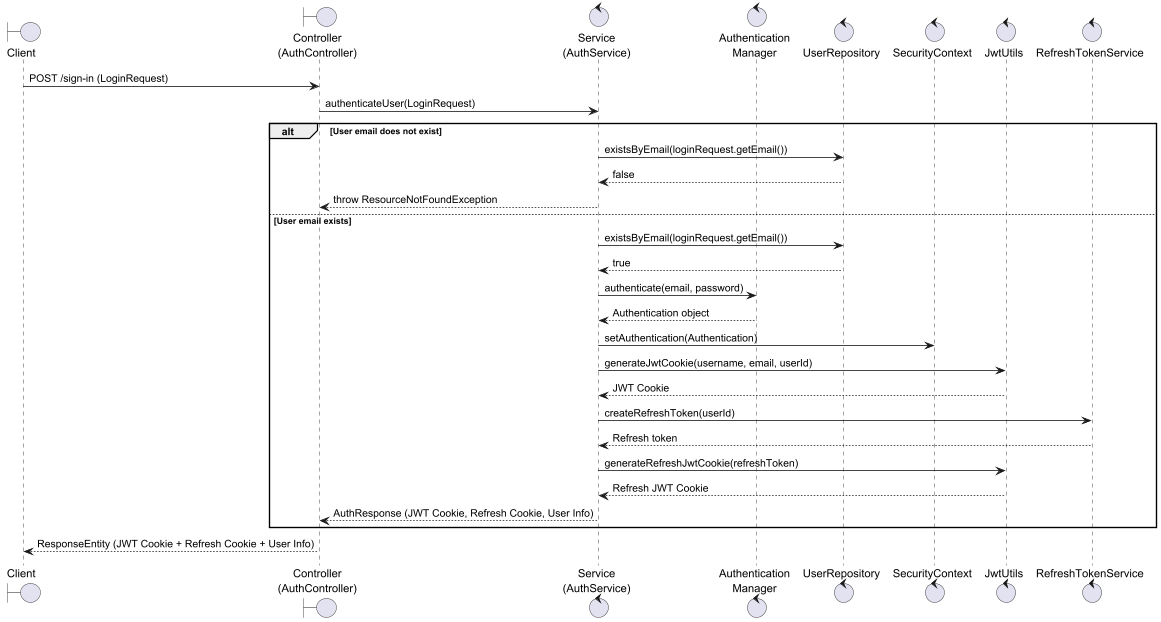

The diagram above was rendered by PlantUML. Its source (embedded in the PNG):
@startuml log in
boundary "Client" as C
boundary "Controller\n(AuthController)" as Ctrl
control "Service\n(AuthService)" as Srv
control "Authentication\nManager" as AM
control "UserRepository" as Repo
control "SecurityContext" as SC
control "JwtUtils" as Jwt
control "RefreshTokenService" as RT

C -> Ctrl: POST /sign-in (LoginRequest)
Ctrl -> Srv: authenticateUser(LoginRequest)

alt User email does not exist
    Srv -> Repo: existsByEmail(loginRequest.getEmail())
    Repo --> Srv: false
    Srv --> Ctrl: throw ResourceNotFoundException
else User email exists
    Srv -> Repo: existsByEmail(loginRequest.getEmail())
    Repo --> Srv: true
    Srv -> AM: authenticate(email, password)
    AM --> Srv: Authentication object
    Srv -> SC: setAuthentication(Authentication)
    Srv -> Jwt: generateJwtCookie(username, email, userId)
    Jwt --> Srv: JWT Cookie
    Srv -> RT: createRefreshToken(userId)
    RT --> Srv: Refresh token
    Srv -> Jwt: generateRefreshJwtCookie(refreshToken)
    Jwt --> Srv: Refresh JWT Cookie
    Srv --> Ctrl: AuthResponse (JWT Cookie, Refresh Cookie, User Info)
end

Ctrl --> C: ResponseEntity (JWT Cookie + Refresh Cookie + User Info)
@enduml